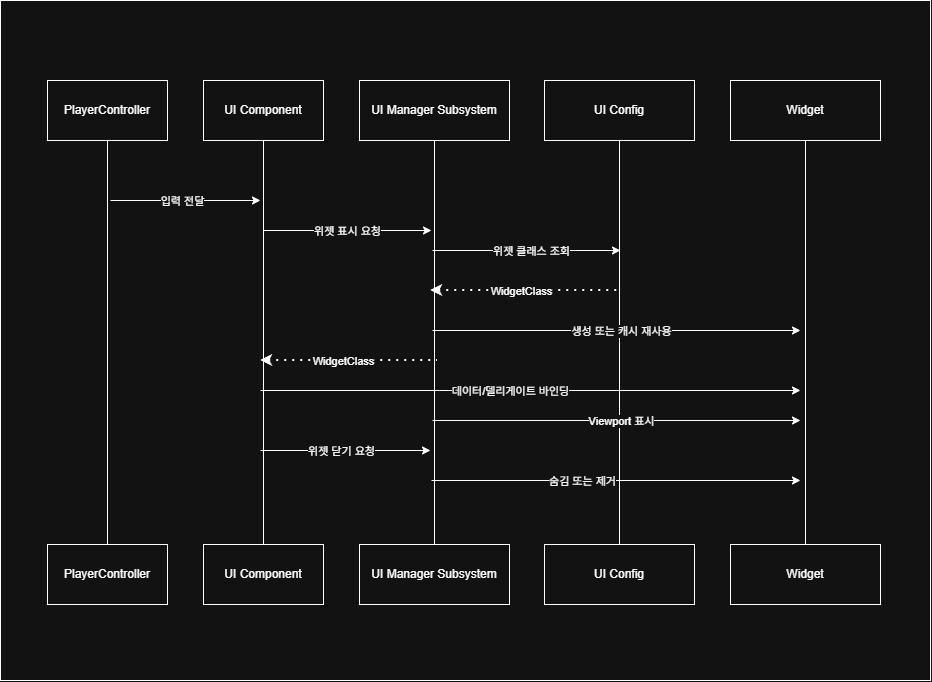

The diagram above was exported from draw.io. Its source (the exported page's mxGraphModel, read from the mxfile embedded in the PNG):
<mxGraphModel dx="2054" dy="2306" grid="1" gridSize="10" guides="1" tooltips="1" connect="1" arrows="1" fold="1" page="1" pageScale="1" pageWidth="827" pageHeight="1169" math="0" shadow="0">
  <root>
    <mxCell id="0" />
    <mxCell id="1" parent="0" />
    <mxCell id="2" parent="1" style="whiteSpace=wrap;html=1;" value="" vertex="1">
      <mxGeometry height="680" width="930" x="1150" y="-40" as="geometry" />
    </mxCell>
    <mxCell id="3" parent="1" style="rounded=0;whiteSpace=wrap;html=1;" value="PlayerController" vertex="1">
      <mxGeometry height="60" width="120" x="1197" y="40" as="geometry" />
    </mxCell>
    <mxCell id="4" parent="1" style="rounded=0;whiteSpace=wrap;html=1;" value="UI Component" vertex="1">
      <mxGeometry height="60" width="120" x="1353" y="40" as="geometry" />
    </mxCell>
    <mxCell id="5" parent="1" style="rounded=0;whiteSpace=wrap;html=1;" value="UI Manager Subsystem" vertex="1">
      <mxGeometry height="60" width="150" x="1509" y="40" as="geometry" />
    </mxCell>
    <mxCell id="6" parent="1" style="rounded=0;whiteSpace=wrap;html=1;" value="UI Config" vertex="1">
      <mxGeometry height="60" width="150" x="1694" y="40" as="geometry" />
    </mxCell>
    <mxCell id="7" parent="1" style="rounded=0;whiteSpace=wrap;html=1;" value="Widget" vertex="1">
      <mxGeometry height="60" width="150" x="1880" y="40" as="geometry" />
    </mxCell>
    <mxCell id="8" parent="1" style="rounded=0;whiteSpace=wrap;html=1;" value="PlayerController" vertex="1">
      <mxGeometry height="60" width="120" x="1197" y="504" as="geometry" />
    </mxCell>
    <mxCell id="9" parent="1" style="rounded=0;whiteSpace=wrap;html=1;" value="UI Component" vertex="1">
      <mxGeometry height="60" width="120" x="1353" y="504" as="geometry" />
    </mxCell>
    <mxCell id="10" parent="1" style="rounded=0;whiteSpace=wrap;html=1;" value="UI Manager Subsystem" vertex="1">
      <mxGeometry height="60" width="150" x="1509" y="504" as="geometry" />
    </mxCell>
    <mxCell id="11" parent="1" style="rounded=0;whiteSpace=wrap;html=1;" value="UI Config" vertex="1">
      <mxGeometry height="60" width="150" x="1694" y="504" as="geometry" />
    </mxCell>
    <mxCell id="12" parent="1" style="rounded=0;whiteSpace=wrap;html=1;" value="Widget" vertex="1">
      <mxGeometry height="60" width="150" x="1880" y="504" as="geometry" />
    </mxCell>
    <mxCell id="13" edge="1" parent="1" source="8" style="endArrow=none;html=1;rounded=0;entryX=0.5;entryY=1;entryDx=0;entryDy=0;exitX=0.5;exitY=0;exitDx=0;exitDy=0;" target="3" value="">
      <mxGeometry height="50" relative="1" width="50" as="geometry">
        <mxPoint x="1260" y="160" as="sourcePoint" />
        <mxPoint x="1310" y="110" as="targetPoint" />
      </mxGeometry>
    </mxCell>
    <mxCell id="14" edge="1" parent="1" source="9" style="endArrow=none;html=1;rounded=0;entryX=0.5;entryY=1;entryDx=0;entryDy=0;exitX=0.5;exitY=0;exitDx=0;exitDy=0;" target="4" value="">
      <mxGeometry height="50" relative="1" width="50" as="geometry">
        <mxPoint x="1412.41" y="460" as="sourcePoint" />
        <mxPoint x="1412.41" y="100" as="targetPoint" />
      </mxGeometry>
    </mxCell>
    <mxCell id="15" edge="1" parent="1" source="10" style="endArrow=none;html=1;rounded=0;entryX=0.5;entryY=1;entryDx=0;entryDy=0;exitX=0.5;exitY=0;exitDx=0;exitDy=0;" target="5" value="">
      <mxGeometry height="50" relative="1" width="50" as="geometry">
        <mxPoint x="1583" y="460" as="sourcePoint" />
        <mxPoint x="1583" y="100" as="targetPoint" />
      </mxGeometry>
    </mxCell>
    <mxCell id="16" edge="1" parent="1" source="11" style="endArrow=none;html=1;rounded=0;entryX=0.5;entryY=1;entryDx=0;entryDy=0;exitX=0.5;exitY=0;exitDx=0;exitDy=0;" target="6" value="">
      <mxGeometry height="50" relative="1" width="50" as="geometry">
        <mxPoint x="1769" y="460" as="sourcePoint" />
        <mxPoint x="1769" y="100" as="targetPoint" />
      </mxGeometry>
    </mxCell>
    <mxCell id="17" edge="1" parent="1" source="12" style="endArrow=none;html=1;rounded=0;entryX=0.5;entryY=1;entryDx=0;entryDy=0;exitX=0.5;exitY=0;exitDx=0;exitDy=0;" target="7" value="">
      <mxGeometry height="50" relative="1" width="50" as="geometry">
        <mxPoint x="1955" y="500" as="sourcePoint" />
        <mxPoint x="1954.41" y="100" as="targetPoint" />
      </mxGeometry>
    </mxCell>
    <mxCell id="18" edge="1" parent="1" style="endArrow=classic;html=1;rounded=0;" value="">
      <mxGeometry height="50" relative="1" width="50" as="geometry">
        <mxPoint x="1260" y="160" as="sourcePoint" />
        <mxPoint x="1410" y="160" as="targetPoint" />
      </mxGeometry>
    </mxCell>
    <mxCell id="19" connectable="0" parent="18" style="edgeLabel;html=1;align=center;verticalAlign=middle;resizable=0;points=[];" value="입력 전달" vertex="1">
      <mxGeometry relative="1" x="0.2612" y="3" as="geometry">
        <mxPoint x="-24" y="3" as="offset" />
      </mxGeometry>
    </mxCell>
    <mxCell id="20" edge="1" parent="1" style="endArrow=classic;html=1;rounded=0;" value="">
      <mxGeometry height="50" relative="1" width="50" as="geometry">
        <mxPoint x="1413" y="190" as="sourcePoint" />
        <mxPoint x="1581" y="190" as="targetPoint" />
      </mxGeometry>
    </mxCell>
    <mxCell id="21" connectable="0" parent="20" style="edgeLabel;html=1;align=center;verticalAlign=middle;resizable=0;points=[];" value="위젯 표시 요청" vertex="1">
      <mxGeometry relative="1" x="-0.0147" y="-3" as="geometry">
        <mxPoint y="-3" as="offset" />
      </mxGeometry>
    </mxCell>
    <mxCell id="22" edge="1" parent="1" style="endArrow=classic;html=1;rounded=0;" value="">
      <mxGeometry height="50" relative="1" width="50" as="geometry">
        <mxPoint x="1582" y="210" as="sourcePoint" />
        <mxPoint x="1770" y="210" as="targetPoint" />
      </mxGeometry>
    </mxCell>
    <mxCell id="23" connectable="0" parent="22" style="edgeLabel;html=1;align=center;verticalAlign=middle;resizable=0;points=[];" value="위젯 클래스 조회" vertex="1">
      <mxGeometry relative="1" x="-0.2553" y="-3" as="geometry">
        <mxPoint x="28" y="-3" as="offset" />
      </mxGeometry>
    </mxCell>
    <mxCell id="24" edge="1" parent="1" style="endArrow=classic;html=1;rounded=0;" value="">
      <mxGeometry height="50" relative="1" width="50" as="geometry">
        <mxPoint x="1582" y="290" as="sourcePoint" />
        <mxPoint x="1950" y="290" as="targetPoint" />
      </mxGeometry>
    </mxCell>
    <mxCell id="25" connectable="0" parent="24" style="edgeLabel;html=1;align=center;verticalAlign=middle;resizable=0;points=[];" value="생성 또는 캐시 재사용" vertex="1">
      <mxGeometry relative="1" x="-0.2935" as="geometry">
        <mxPoint x="58" as="offset" />
      </mxGeometry>
    </mxCell>
    <mxCell id="26" edge="1" parent="1" style="endArrow=none;dashed=1;html=1;dashPattern=1 3;strokeWidth=2;rounded=0;endFill=0;startArrow=classic;startFill=1;" value="">
      <mxGeometry height="50" relative="1" width="50" as="geometry">
        <mxPoint x="1580" y="250" as="sourcePoint" />
        <mxPoint x="1770" y="250" as="targetPoint" />
      </mxGeometry>
    </mxCell>
    <mxCell id="27" connectable="0" parent="26" style="edgeLabel;html=1;align=center;verticalAlign=middle;resizable=0;points=[];" value="WidgetClass" vertex="1">
      <mxGeometry relative="1" x="0.1579" y="-1" as="geometry">
        <mxPoint x="-20" y="-1" as="offset" />
      </mxGeometry>
    </mxCell>
    <mxCell id="28" edge="1" parent="1" style="endArrow=none;dashed=1;html=1;dashPattern=1 3;strokeWidth=2;rounded=0;endFill=0;startArrow=classic;startFill=1;" value="">
      <mxGeometry height="50" relative="1" width="50" as="geometry">
        <mxPoint x="1410" y="320" as="sourcePoint" />
        <mxPoint x="1587" y="320" as="targetPoint" />
      </mxGeometry>
    </mxCell>
    <mxCell id="29" connectable="0" parent="28" style="edgeLabel;html=1;align=center;verticalAlign=middle;resizable=0;points=[];" value="WidgetClass" vertex="1">
      <mxGeometry relative="1" x="0.1579" y="-1" as="geometry">
        <mxPoint x="-20" y="-1" as="offset" />
      </mxGeometry>
    </mxCell>
    <mxCell id="30" edge="1" parent="1" style="endArrow=classic;html=1;rounded=0;" value="">
      <mxGeometry height="50" relative="1" width="50" as="geometry">
        <mxPoint x="1410" y="350" as="sourcePoint" />
        <mxPoint x="1950" y="350" as="targetPoint" />
      </mxGeometry>
    </mxCell>
    <mxCell id="31" connectable="0" parent="30" style="edgeLabel;html=1;align=center;verticalAlign=middle;resizable=0;points=[];" value="데이터/델리게이트 바인딩" vertex="1">
      <mxGeometry relative="1" x="-0.2935" as="geometry">
        <mxPoint x="58" as="offset" />
      </mxGeometry>
    </mxCell>
    <mxCell id="32" edge="1" parent="1" style="endArrow=classic;html=1;rounded=0;" value="">
      <mxGeometry height="50" relative="1" width="50" as="geometry">
        <mxPoint x="1582" y="380" as="sourcePoint" />
        <mxPoint x="1950" y="380" as="targetPoint" />
      </mxGeometry>
    </mxCell>
    <mxCell id="33" connectable="0" parent="32" style="edgeLabel;html=1;align=center;verticalAlign=middle;resizable=0;points=[];" value="Viewport 표시" vertex="1">
      <mxGeometry relative="1" x="-0.2935" as="geometry">
        <mxPoint x="58" as="offset" />
      </mxGeometry>
    </mxCell>
    <mxCell id="34" edge="1" parent="1" style="endArrow=classic;html=1;rounded=0;" value="">
      <mxGeometry height="50" relative="1" width="50" as="geometry">
        <mxPoint x="1410" y="410" as="sourcePoint" />
        <mxPoint x="1580" y="410" as="targetPoint" />
      </mxGeometry>
    </mxCell>
    <mxCell id="35" connectable="0" parent="34" style="edgeLabel;html=1;align=center;verticalAlign=middle;resizable=0;points=[];" value="위젯 닫기 요청" vertex="1">
      <mxGeometry relative="1" x="-0.2935" as="geometry">
        <mxPoint x="20" as="offset" />
      </mxGeometry>
    </mxCell>
    <mxCell id="36" edge="1" parent="1" style="endArrow=classic;html=1;rounded=0;" value="">
      <mxGeometry height="50" relative="1" width="50" as="geometry">
        <mxPoint x="1581" y="440" as="sourcePoint" />
        <mxPoint x="1950" y="440" as="targetPoint" />
      </mxGeometry>
    </mxCell>
    <mxCell id="37" connectable="0" parent="36" style="edgeLabel;html=1;align=center;verticalAlign=middle;resizable=0;points=[];" value="숨김 또는 제거" vertex="1">
      <mxGeometry relative="1" x="-0.2935" as="geometry">
        <mxPoint x="20" as="offset" />
      </mxGeometry>
    </mxCell>
  </root>
</mxGraphModel>